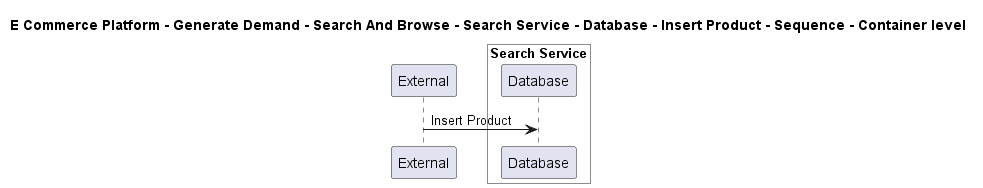

The diagram above was rendered by PlantUML. Its source (embedded in the PNG):
@startuml

title E Commerce Platform - Generate Demand - Search And Browse - Search Service - Database - Insert Product - Sequence - Container level

participant "External" as C4InterFlow.SoftwareSystems.ExternalSystem

box "Search Service" #White
    participant "Database" as ECommercePlatform.GenerateDemand.SearchAndBrowse.SoftwareSystems.SearchService.Containers.Database
end box


C4InterFlow.SoftwareSystems.ExternalSystem -> ECommercePlatform.GenerateDemand.SearchAndBrowse.SoftwareSystems.SearchService.Containers.Database : Insert Product


@enduml